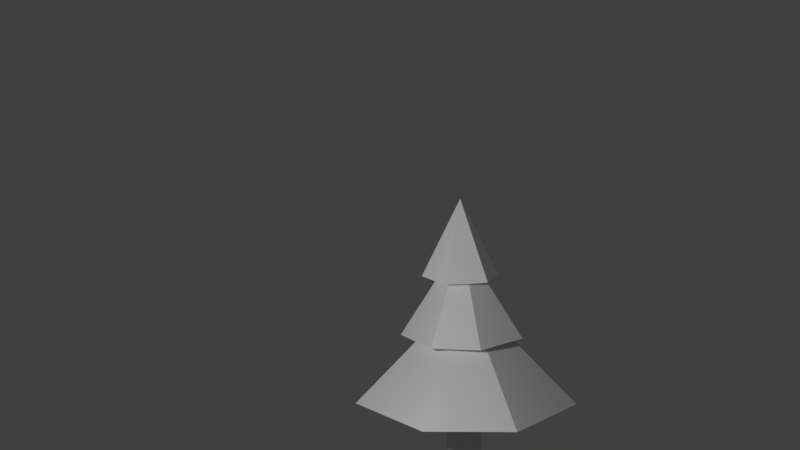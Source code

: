 # Source: treePine.blend  (saved by Blender 2.77.0; exported with 4.5.12 LTS)
import bpy
from mathutils import Matrix  # noqa: F401  (used for matrix-valued properties, if any)

bpy.ops.wm.read_factory_settings(use_empty=True)
scene = bpy.context.scene
scene.name = 'Scene'

# ---- collections
col_collection_1 = bpy.data.collections.new('Collection 1'); scene.collection.children.link(col_collection_1)

# ---- materials (node trees are filled in below, after node groups)
mat_material = bpy.data.materials.new('Material')
mat_material.alpha_threshold = 0.0
mat_material.use_transparent_shadow = False
mat_material.roughness = 0.5

# ---- material node trees

# ---- world
world_world = bpy.data.worlds.new('World'); scene.world = world_world
world_world.color = (0.05088, 0.05088, 0.05088)
world_world.use_sun_shadow = False
world_world.sun_shadow_jitter_overblur = 0.0
world_world.cycles.sampling_method = 'MANUAL'

# ---- cameras
cam_camera = bpy.data.cameras.new('Camera')
cam_camera.clip_end = 100.0
cam_camera.lens = 35.0
cam_camera.sensor_width = 32.0
cam_camera.sensor_height = 18.0
cam_camera.ortho_scale = 7.314
cam_camera.dof.focus_distance = 0.0
cam_camera.dof.aperture_fstop = 128.0

# ---- lights
light_lamp = bpy.data.lights.new('Lamp', 'POINT')
light_lamp.transmission_factor = 0.0
light_lamp.cutoff_distance = 30.0
light_lamp.energy = 100.0
light_lamp.shadow_buffer_clip_start = 1.001
light_lamp.shadow_soft_size = 0.1
light_lamp.shadow_maximum_resolution = 0.006
light_lamp.use_absolute_resolution = True

# ---- meshes
me_cylinder_003 = bpy.data.meshes.new('Cylinder.003')
me_cylinder_003.from_pydata([(-0.01428, 0.6307, 2.948), (-0.01428, 0.6307, 5.209), (0.5107, 0.3501, 2.948), (0.5107, 0.3501, 5.209), (0.605, -0.1239, 2.948), (0.605, -0.1239, 5.209), (0.2273, -0.584, 2.948), (0.2273, -0.584, 5.209), (-0.3651, -0.5257, 2.948), (-0.3651, -0.5257, 5.209), (-0.5976, -0.2423, 2.948), (-0.5976, -0.2423, 5.209), (-0.5393, 0.3501, 2.948), (-0.5393, 0.3501, 5.209), (-1.44, 3.413, 4.757), (-3.445, 1.408, 4.757), (-3.102, -2.069, 4.757), (-0.7446, -3.644, 4.757), (-0.02173, -0.01037, 8.399), (2.598, -2.63, 4.757), (-1.925, 0.5944, 7.014), (-1.982, -0.5997, 7.031), (0.1731, -0.04568, 10.1), (3.612, 0.7125, 4.757), (2.037, 3.07, 4.757), (-0.4893, 1.9, 6.942), (1.393, 1.43, 6.875), (0.4879, 1.148, 8.862), (2.069, 0.005719, 6.866), (1.433, 0.08992, 8.831), (1.242, -1.75, 6.92), (-0.2853, -2.135, 6.984), (-1.042, -1.865, 7.01), (0.9317, 0.6242, 8.821), (1.027, -1.038, 8.945), (0.4401, 0.07451, 11.51), (-0.1356, -1.32, 9.083), (-1.021, -0.5045, 9.124), (-1.093, -0.01185, 9.1), (-0.8425, 0.6828, 9.03), (-0.4744, 1.014, 8.971)], [], [(1, 3, 2, 0), (7, 9, 8, 6), (13, 1, 0, 12), (3, 5, 4, 2), (5, 7, 6, 4), (9, 11, 10, 8), (11, 13, 12, 10), (1, 13, 11, 9, 7, 5, 3), (0, 2, 4, 6, 8, 10, 12), (24, 14, 18), (18, 15, 16), (24, 18, 23), (18, 17, 19), (18, 19, 23), (18, 14, 15), (18, 16, 17), (22, 28, 26), (19, 17, 16, 15, 14, 24, 23), (35, 37, 36), (32, 31, 22, 21), (22, 20, 21), (22, 25, 20), (28, 22, 30), (25, 22, 26), (20, 25, 26, 28, 30, 31, 32, 21), (30, 22, 31), (29, 35, 34), (40, 35, 27), (27, 35, 29, 33), (35, 40, 39, 38, 37), (35, 36, 34), (27, 33, 29, 34, 36, 37, 38, 39, 40), (39, 35, 40), (38, 35, 39), (35, 38, 37)])
_uv = me_cylinder_003.uv_layers.new(name='UVMap')
_uv.uv.foreach_set('vector', [0.9252, 1.0, 0.8984, 0.9932, 0.8984, 0.8461, 0.9252, 0.8529, 0.1689, 0.773, 0.2062, 0.773, 0.2062, 0.9247, 0.1689, 0.9247, 0.9105, 0.3436, 0.9478, 0.3445, 0.9478, 0.4897, 0.9105, 0.4888, 0.8984, 0.9932, 0.8683, 0.9941, 0.8683, 0.847, 0.8984, 0.8461, 0.1481, 0.773, 0.1689, 0.773, 0.1689, 0.9247, 0.1481, 0.9247, 0.2062, 0.773, 0.2225, 0.773, 0.2225, 0.9247, 0.2062, 0.9247, 0.8921, 0.3336, 0.9105, 0.3436, 0.9105, 0.4888, 0.8921, 0.4788, 0.7181, 0.613, 0.7389, 0.5798, 0.7762, 0.5798, 0.7925, 0.5972, 0.7925, 0.6372, 0.7614, 0.6593, 0.7324, 0.6499, 0.8358, 0.6593, 0.8013, 0.644, 0.7925, 0.613, 0.8133, 0.5798, 0.8506, 0.5798, 0.8669, 0.5972, 0.8669, 0.6372, 0.4363, 0.2078, 0.5838, 0.07421, 0.7359, 0.3336, 0.2281, 0.5244, 0.2281, 0.773, 0.03473, 0.6625, 0.4363, 0.453, 0.7181, 0.3336, 0.56, 0.5802, 0.4079, 0.4758, 0.4307, 0.7203, 0.2281, 0.7203, 0.7181, 0.3336, 0.7181, 0.6786, 0.56, 0.5802, 0.7359, 0.3336, 0.5838, 0.07421, 0.7359, 0.0, 0.2281, 0.5244, 0.03473, 0.6625, 0.0, 0.4758, 0.8921, 0.5798, 0.7969, 0.3592, 0.8921, 0.3336, 0.08386, 0.0456, 0.2988, 0.0, 0.4363, 0.1208, 0.4363, 0.3552, 0.2988, 0.4758, 0.08386, 0.43, 0.0, 0.2621, 0.9254, 0.6786, 1.0, 0.8461, 0.9397, 0.8433, 0.424, 0.7914, 0.424, 0.8437, 0.2281, 0.8536, 0.425, 0.7203, 0.7771, 0.1907, 0.811, 0.3334, 0.7359, 0.3334, 0.8683, 0.6786, 0.7747, 0.9, 0.679, 0.8288, 0.7969, 0.3592, 0.8921, 0.5798, 0.7181, 0.4104, 0.7747, 0.9, 0.8683, 0.6786, 0.8683, 0.9301, 0.679, 0.7457, 0.679, 0.876, 0.5776, 0.9484, 0.483, 0.9177, 0.4363, 0.7973, 0.483, 0.704, 0.5274, 0.6786, 0.6259, 0.689, 0.425, 0.9433, 0.2281, 0.8536, 0.424, 0.8437, 0.7852, 0.02003, 0.8652, 0.1907, 0.7359, 0.06083, 0.9291, 0.1791, 0.9866, 0.0, 0.9866, 0.1914, 0.8652, 0.0, 0.8652, 0.1907, 0.7852, 0.02003, 0.8287, 0.00337, 0.9866, 0.0, 0.9291, 0.1791, 0.901, 0.1672, 0.8718, 0.1467, 0.8652, 0.1345, 0.9254, 0.6786, 0.9397, 0.8433, 0.8683, 0.8461, 0.0001533, 0.8258, 0.02976, 0.7874, 0.07432, 0.773, 0.1409, 0.811, 0.1481, 0.8912, 0.08956, 0.9424, 0.05829, 0.9424, 0.01731, 0.919, 0.0, 0.8912, 0.901, 0.1672, 0.9866, 0.0, 0.9291, 0.1791, 0.8718, 0.1467, 0.9866, 0.0, 0.901, 0.1672, 0.8414, 0.2962, 0.811, 0.1984, 0.8414, 0.1907])
me_cylinder_003.materials.append(mat_material)
me_cylinder_003.use_remesh_preserve_volume = False
me_cylinder_003.use_remesh_preserve_attributes = False
me_cylinder_003.use_mirror_vertex_groups = False
me_cylinder_003.update()

# ---- objects
ob_cylinder_001 = bpy.data.objects.new('Cylinder.001', me_cylinder_003)
ob_lamp = bpy.data.objects.new('Lamp', light_lamp)
ob_camera = bpy.data.objects.new('Camera', cam_camera)

# ---- transforms, parenting, visibility, modifiers, constraints
ob_cylinder_001.location = (0.0, 0.0, -0.5)
ob_cylinder_001.rotation_euler = (0.0, -0.0, -6.915)
ob_cylinder_001.scale = (0.1704, 0.1704, 0.1704)
ob_cylinder_001.lineart.crease_threshold = 0.0
ob_lamp.location = (2.396, -1.209, 1.561)
ob_lamp.rotation_euler = (0.6503, 0.05522, 1.866)
ob_lamp.lock_rotations_4d = False
ob_lamp.empty_display_type = 'ARROWS'
ob_lamp.color = (0.0, 0.0, 0.0, 0.0)
ob_lamp.lineart.crease_threshold = 0.0
ob_camera.location = (4.89, -0.4317, 1.849)
ob_camera.rotation_euler = (1.461, 0.004978, 1.557)
ob_camera.lock_rotations_4d = False
ob_camera.empty_display_type = 'ARROWS'
ob_camera.color = (0.0, 0.0, 0.0, 0.0)
ob_camera.display_type = 'WIRE'
ob_camera.lineart.crease_threshold = 0.0

# ---- collection membership
col_collection_1.objects.link(ob_cylinder_001)
col_collection_1.objects.link(ob_lamp)
col_collection_1.objects.link(ob_camera)

# ---- scene / render settings (as saved in the file)
scene.camera = ob_camera
scene.frame_start = 1; scene.frame_end = 250; scene.frame_set(1)
scene.render.engine = 'BLENDER_EEVEE_NEXT'
scene.render.resolution_percentage = 50
scene.render.dither_intensity = 0.0
scene.cycles.use_denoising = False
scene.cycles.samples = 128
scene.cycles.sampling_pattern = 'TABULATED_SOBOL'
scene.cycles.light_sampling_threshold = 0.0
scene.cycles.use_adaptive_sampling = False
scene.cycles.use_light_tree = False
scene.cycles.blur_glossy = 0.0
scene.cycles.sample_clamp_indirect = 0.0
scene.view_settings.view_transform = 'Standard'
bpy.context.view_layer.update()
